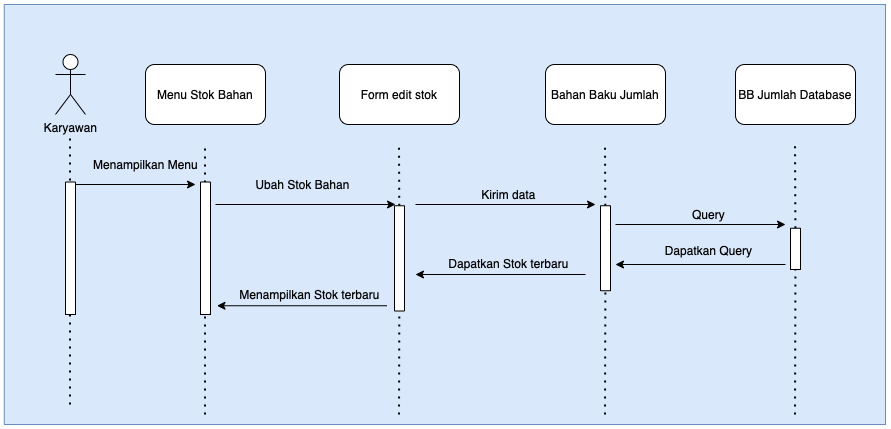

The diagram above was exported from draw.io. Its source (the exported page's mxGraphModel, read from the mxfile embedded in the PNG):
<mxGraphModel dx="1773" dy="550" grid="1" gridSize="10" guides="1" tooltips="1" connect="1" arrows="1" fold="1" page="1" pageScale="1" pageWidth="827" pageHeight="1169" math="0" shadow="0">
  <root>
    <mxCell id="0" />
    <mxCell id="1" parent="0" />
    <mxCell id="2" value="" style="rounded=0;whiteSpace=wrap;html=1;strokeColor=#6c8ebf;fillColor=#dae8fc;" vertex="1" parent="1">
      <mxGeometry x="-11.25" y="10" width="881.25" height="420" as="geometry" />
    </mxCell>
    <mxCell id="3" value="" style="endArrow=none;dashed=1;html=1;dashPattern=1 3;strokeWidth=2;rounded=0;startArrow=none;" edge="1" source="10" parent="1">
      <mxGeometry width="50" height="50" relative="1" as="geometry">
        <mxPoint x="383.5" y="420" as="sourcePoint" />
        <mxPoint x="383.5" y="150" as="targetPoint" />
      </mxGeometry>
    </mxCell>
    <mxCell id="4" value="" style="endArrow=none;dashed=1;html=1;dashPattern=1 3;strokeWidth=2;rounded=0;" edge="1" parent="1">
      <mxGeometry width="50" height="50" relative="1" as="geometry">
        <mxPoint x="189.5" y="420" as="sourcePoint" />
        <mxPoint x="189.5" y="150" as="targetPoint" />
      </mxGeometry>
    </mxCell>
    <mxCell id="5" value="" style="endArrow=none;dashed=1;html=1;dashPattern=1 3;strokeWidth=2;rounded=0;" edge="1" parent="1">
      <mxGeometry width="50" height="50" relative="1" as="geometry">
        <mxPoint x="54.5" y="410" as="sourcePoint" />
        <mxPoint x="54.5" y="140" as="targetPoint" />
      </mxGeometry>
    </mxCell>
    <mxCell id="6" value="Karyawan" style="shape=umlActor;verticalLabelPosition=bottom;verticalAlign=top;html=1;outlineConnect=0;" vertex="1" parent="1">
      <mxGeometry x="40" y="60" width="30" height="60" as="geometry" />
    </mxCell>
    <mxCell id="7" value="" style="rounded=0;whiteSpace=wrap;html=1;rotation=90;" vertex="1" parent="1">
      <mxGeometry x="-11.25" y="248.75" width="132.5" height="10" as="geometry" />
    </mxCell>
    <mxCell id="8" value="Menampilkan Menu" style="text;html=1;align=center;verticalAlign=middle;resizable=0;points=[];autosize=1;strokeColor=none;fillColor=none;" vertex="1" parent="1">
      <mxGeometry x="70" y="160" width="120" height="20" as="geometry" />
    </mxCell>
    <mxCell id="9" value="" style="rounded=0;whiteSpace=wrap;html=1;rotation=90;" vertex="1" parent="1">
      <mxGeometry x="123.75" y="248.75" width="132.5" height="10" as="geometry" />
    </mxCell>
    <mxCell id="10" value="" style="rounded=0;whiteSpace=wrap;html=1;rotation=90;" vertex="1" parent="1">
      <mxGeometry x="331.37" y="258.88" width="105.25" height="10" as="geometry" />
    </mxCell>
    <mxCell id="11" value="" style="endArrow=none;dashed=1;html=1;dashPattern=1 3;strokeWidth=2;rounded=0;" edge="1" target="10" parent="1">
      <mxGeometry width="50" height="50" relative="1" as="geometry">
        <mxPoint x="383.5" y="420" as="sourcePoint" />
        <mxPoint x="383.5" y="150" as="targetPoint" />
      </mxGeometry>
    </mxCell>
    <mxCell id="12" value="Menu Stok Bahan" style="rounded=1;whiteSpace=wrap;html=1;" vertex="1" parent="1">
      <mxGeometry x="130" y="70" width="120" height="60" as="geometry" />
    </mxCell>
    <mxCell id="13" value="Form edit stok" style="rounded=1;whiteSpace=wrap;html=1;" vertex="1" parent="1">
      <mxGeometry x="324" y="70" width="120" height="60" as="geometry" />
    </mxCell>
    <mxCell id="14" value="" style="endArrow=classic;html=1;rounded=0;" edge="1" parent="1">
      <mxGeometry width="50" height="50" relative="1" as="geometry">
        <mxPoint x="60" y="190" as="sourcePoint" />
        <mxPoint x="180" y="190" as="targetPoint" />
      </mxGeometry>
    </mxCell>
    <mxCell id="15" value="Ubah Stok Bahan" style="text;html=1;align=center;verticalAlign=middle;resizable=0;points=[];autosize=1;strokeColor=none;fillColor=none;" vertex="1" parent="1">
      <mxGeometry x="231.5" y="180" width="110" height="20" as="geometry" />
    </mxCell>
    <mxCell id="16" value="" style="endArrow=classic;html=1;rounded=0;" edge="1" parent="1">
      <mxGeometry width="50" height="50" relative="1" as="geometry">
        <mxPoint x="200" y="210" as="sourcePoint" />
        <mxPoint x="380" y="210" as="targetPoint" />
      </mxGeometry>
    </mxCell>
    <mxCell id="17" value="" style="endArrow=none;dashed=1;html=1;dashPattern=1 3;strokeWidth=2;rounded=0;startArrow=none;" edge="1" source="18" parent="1">
      <mxGeometry width="50" height="50" relative="1" as="geometry">
        <mxPoint x="589.5" y="420" as="sourcePoint" />
        <mxPoint x="589.5" y="150" as="targetPoint" />
      </mxGeometry>
    </mxCell>
    <mxCell id="18" value="" style="rounded=0;whiteSpace=wrap;html=1;rotation=90;" vertex="1" parent="1">
      <mxGeometry x="547.5" y="248.75" width="85" height="10" as="geometry" />
    </mxCell>
    <mxCell id="19" value="" style="endArrow=none;dashed=1;html=1;dashPattern=1 3;strokeWidth=2;rounded=0;" edge="1" target="18" parent="1">
      <mxGeometry width="50" height="50" relative="1" as="geometry">
        <mxPoint x="589.5" y="420" as="sourcePoint" />
        <mxPoint x="589.5" y="150" as="targetPoint" />
      </mxGeometry>
    </mxCell>
    <mxCell id="20" value="Bahan Baku Jumlah" style="rounded=1;whiteSpace=wrap;html=1;" vertex="1" parent="1">
      <mxGeometry x="530" y="70" width="120" height="60" as="geometry" />
    </mxCell>
    <mxCell id="21" value="" style="endArrow=classic;html=1;rounded=0;" edge="1" parent="1">
      <mxGeometry width="50" height="50" relative="1" as="geometry">
        <mxPoint x="400" y="210" as="sourcePoint" />
        <mxPoint x="580" y="210" as="targetPoint" />
      </mxGeometry>
    </mxCell>
    <mxCell id="22" value="Kirim data" style="text;html=1;align=center;verticalAlign=middle;resizable=0;points=[];autosize=1;strokeColor=none;fillColor=none;" vertex="1" parent="1">
      <mxGeometry x="457.5" y="190" width="70" height="20" as="geometry" />
    </mxCell>
    <mxCell id="23" value="" style="endArrow=classic;html=1;rounded=0;" edge="1" parent="1">
      <mxGeometry width="50" height="50" relative="1" as="geometry">
        <mxPoint x="570" y="280" as="sourcePoint" />
        <mxPoint x="400" y="280" as="targetPoint" />
      </mxGeometry>
    </mxCell>
    <mxCell id="24" value="" style="endArrow=none;dashed=1;html=1;dashPattern=1 3;strokeWidth=2;rounded=0;startArrow=none;" edge="1" source="25" parent="1">
      <mxGeometry width="50" height="50" relative="1" as="geometry">
        <mxPoint x="779.5" y="420" as="sourcePoint" />
        <mxPoint x="779.5" y="150" as="targetPoint" />
      </mxGeometry>
    </mxCell>
    <mxCell id="25" value="" style="rounded=0;whiteSpace=wrap;html=1;rotation=90;" vertex="1" parent="1">
      <mxGeometry x="759.38" y="249.38" width="41.25" height="10" as="geometry" />
    </mxCell>
    <mxCell id="26" value="" style="endArrow=none;dashed=1;html=1;dashPattern=1 3;strokeWidth=2;rounded=0;" edge="1" target="25" parent="1">
      <mxGeometry width="50" height="50" relative="1" as="geometry">
        <mxPoint x="779.5" y="420" as="sourcePoint" />
        <mxPoint x="779.5" y="150" as="targetPoint" />
      </mxGeometry>
    </mxCell>
    <mxCell id="27" value="BB Jumlah Database" style="rounded=1;whiteSpace=wrap;html=1;" vertex="1" parent="1">
      <mxGeometry x="720" y="70" width="120" height="60" as="geometry" />
    </mxCell>
    <mxCell id="28" value="" style="endArrow=classic;html=1;rounded=0;" edge="1" parent="1">
      <mxGeometry width="50" height="50" relative="1" as="geometry">
        <mxPoint x="600" y="230" as="sourcePoint" />
        <mxPoint x="770" y="230" as="targetPoint" />
      </mxGeometry>
    </mxCell>
    <mxCell id="29" value="Query" style="text;html=1;align=center;verticalAlign=middle;resizable=0;points=[];autosize=1;strokeColor=none;fillColor=none;" vertex="1" parent="1">
      <mxGeometry x="667.5" y="210" width="50" height="20" as="geometry" />
    </mxCell>
    <mxCell id="30" value="" style="endArrow=classic;html=1;rounded=0;" edge="1" parent="1">
      <mxGeometry width="50" height="50" relative="1" as="geometry">
        <mxPoint x="770" y="270" as="sourcePoint" />
        <mxPoint x="600" y="270" as="targetPoint" />
      </mxGeometry>
    </mxCell>
    <mxCell id="31" value="Dapatkan Query" style="text;html=1;align=center;verticalAlign=middle;resizable=0;points=[];autosize=1;strokeColor=none;fillColor=none;" vertex="1" parent="1">
      <mxGeometry x="642.5" y="245.5" width="100" height="20" as="geometry" />
    </mxCell>
    <mxCell id="32" value="Dapatkan Stok terbaru" style="text;html=1;align=center;verticalAlign=middle;resizable=0;points=[];autosize=1;strokeColor=none;fillColor=none;" vertex="1" parent="1">
      <mxGeometry x="422.5" y="258.75" width="140" height="20" as="geometry" />
    </mxCell>
    <mxCell id="33" value="" style="endArrow=classic;html=1;rounded=0;" edge="1" parent="1">
      <mxGeometry width="50" height="50" relative="1" as="geometry">
        <mxPoint x="371.5" y="311.25" as="sourcePoint" />
        <mxPoint x="201.5" y="311.25" as="targetPoint" />
      </mxGeometry>
    </mxCell>
    <mxCell id="34" value="Menampilkan Stok terbaru" style="text;html=1;align=center;verticalAlign=middle;resizable=0;points=[];autosize=1;strokeColor=none;fillColor=none;" vertex="1" parent="1">
      <mxGeometry x="214" y="290" width="160" height="20" as="geometry" />
    </mxCell>
  </root>
</mxGraphModel>